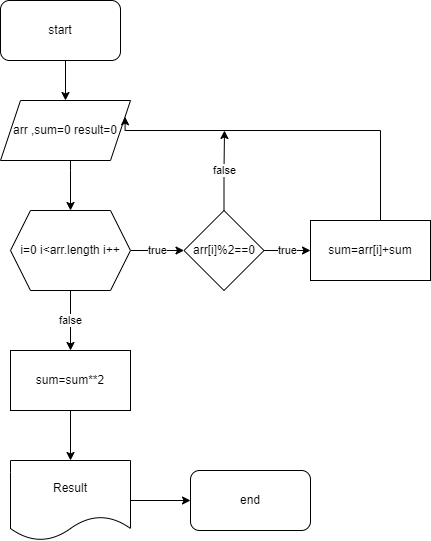

The diagram above was exported from draw.io. Its source (the exported page's mxGraphModel, read from the mxfile embedded in the PNG):
<mxGraphModel dx="710" dy="336" grid="1" gridSize="10" guides="1" tooltips="1" connect="1" arrows="1" fold="1" page="1" pageScale="1" pageWidth="827" pageHeight="1169" math="0" shadow="0">
  <root>
    <mxCell id="0" />
    <mxCell id="1" parent="0" />
    <mxCell id="iCLVI9_8KibsSO8c7-Sx-31" style="edgeStyle=orthogonalEdgeStyle;rounded=0;orthogonalLoop=1;jettySize=auto;html=1;entryX=0.5;entryY=0;entryDx=0;entryDy=0;" edge="1" parent="1" target="iCLVI9_8KibsSO8c7-Sx-3">
      <mxGeometry relative="1" as="geometry">
        <mxPoint x="295" y="90" as="sourcePoint" />
      </mxGeometry>
    </mxCell>
    <mxCell id="iCLVI9_8KibsSO8c7-Sx-2" value="start" style="rounded=1;whiteSpace=wrap;html=1;" vertex="1" parent="1">
      <mxGeometry x="230" y="30" width="120" height="60" as="geometry" />
    </mxCell>
    <mxCell id="iCLVI9_8KibsSO8c7-Sx-5" style="edgeStyle=orthogonalEdgeStyle;rounded=0;orthogonalLoop=1;jettySize=auto;html=1;entryX=0.5;entryY=0;entryDx=0;entryDy=0;" edge="1" parent="1" source="iCLVI9_8KibsSO8c7-Sx-3" target="iCLVI9_8KibsSO8c7-Sx-4">
      <mxGeometry relative="1" as="geometry">
        <Array as="points">
          <mxPoint x="300" y="200" />
          <mxPoint x="300" y="200" />
        </Array>
      </mxGeometry>
    </mxCell>
    <mxCell id="iCLVI9_8KibsSO8c7-Sx-3" value="arr ,sum=0 result=0" style="shape=parallelogram;perimeter=parallelogramPerimeter;whiteSpace=wrap;html=1;fixedSize=1;" vertex="1" parent="1">
      <mxGeometry x="230" y="130" width="130" height="60" as="geometry" />
    </mxCell>
    <mxCell id="iCLVI9_8KibsSO8c7-Sx-23" value="true" style="edgeStyle=orthogonalEdgeStyle;rounded=0;orthogonalLoop=1;jettySize=auto;html=1;entryX=0;entryY=0.5;entryDx=0;entryDy=0;" edge="1" parent="1" source="iCLVI9_8KibsSO8c7-Sx-4" target="iCLVI9_8KibsSO8c7-Sx-6">
      <mxGeometry relative="1" as="geometry" />
    </mxCell>
    <mxCell id="iCLVI9_8KibsSO8c7-Sx-35" value="false" style="edgeStyle=orthogonalEdgeStyle;rounded=0;orthogonalLoop=1;jettySize=auto;html=1;entryX=0.5;entryY=0;entryDx=0;entryDy=0;" edge="1" parent="1" source="iCLVI9_8KibsSO8c7-Sx-4" target="iCLVI9_8KibsSO8c7-Sx-19">
      <mxGeometry relative="1" as="geometry" />
    </mxCell>
    <mxCell id="iCLVI9_8KibsSO8c7-Sx-4" value="i=0 i&amp;lt;arr.length i++" style="shape=hexagon;perimeter=hexagonPerimeter2;whiteSpace=wrap;html=1;fixedSize=1;" vertex="1" parent="1">
      <mxGeometry x="240" y="240" width="120" height="80" as="geometry" />
    </mxCell>
    <mxCell id="iCLVI9_8KibsSO8c7-Sx-24" value="true" style="edgeStyle=orthogonalEdgeStyle;rounded=0;orthogonalLoop=1;jettySize=auto;html=1;entryX=0;entryY=0.5;entryDx=0;entryDy=0;" edge="1" parent="1" source="iCLVI9_8KibsSO8c7-Sx-6" target="iCLVI9_8KibsSO8c7-Sx-7">
      <mxGeometry relative="1" as="geometry" />
    </mxCell>
    <mxCell id="iCLVI9_8KibsSO8c7-Sx-26" value="false" style="edgeStyle=orthogonalEdgeStyle;rounded=0;orthogonalLoop=1;jettySize=auto;html=1;" edge="1" parent="1" source="iCLVI9_8KibsSO8c7-Sx-6">
      <mxGeometry relative="1" as="geometry">
        <mxPoint x="454" y="160" as="targetPoint" />
      </mxGeometry>
    </mxCell>
    <mxCell id="iCLVI9_8KibsSO8c7-Sx-6" value="arr[i]%2==0" style="rhombus;whiteSpace=wrap;html=1;" vertex="1" parent="1">
      <mxGeometry x="413.5" y="240" width="80" height="80" as="geometry" />
    </mxCell>
    <mxCell id="iCLVI9_8KibsSO8c7-Sx-8" style="edgeStyle=orthogonalEdgeStyle;rounded=0;orthogonalLoop=1;jettySize=auto;html=1;entryX=1;entryY=0.25;entryDx=0;entryDy=0;" edge="1" parent="1" source="iCLVI9_8KibsSO8c7-Sx-7" target="iCLVI9_8KibsSO8c7-Sx-3">
      <mxGeometry relative="1" as="geometry">
        <Array as="points">
          <mxPoint x="610" y="160" />
          <mxPoint x="355" y="160" />
        </Array>
      </mxGeometry>
    </mxCell>
    <mxCell id="iCLVI9_8KibsSO8c7-Sx-7" value="sum=arr[i]+sum" style="rounded=0;whiteSpace=wrap;html=1;" vertex="1" parent="1">
      <mxGeometry x="540" y="250" width="120" height="60" as="geometry" />
    </mxCell>
    <mxCell id="iCLVI9_8KibsSO8c7-Sx-30" style="edgeStyle=orthogonalEdgeStyle;rounded=0;orthogonalLoop=1;jettySize=auto;html=1;entryX=0.5;entryY=0;entryDx=0;entryDy=0;" edge="1" parent="1" source="iCLVI9_8KibsSO8c7-Sx-19" target="iCLVI9_8KibsSO8c7-Sx-27">
      <mxGeometry relative="1" as="geometry" />
    </mxCell>
    <mxCell id="iCLVI9_8KibsSO8c7-Sx-19" value="sum=sum**2" style="rounded=0;whiteSpace=wrap;html=1;" vertex="1" parent="1">
      <mxGeometry x="240" y="380" width="120" height="60" as="geometry" />
    </mxCell>
    <mxCell id="iCLVI9_8KibsSO8c7-Sx-29" style="edgeStyle=orthogonalEdgeStyle;rounded=0;orthogonalLoop=1;jettySize=auto;html=1;entryX=0;entryY=0.5;entryDx=0;entryDy=0;" edge="1" parent="1" source="iCLVI9_8KibsSO8c7-Sx-27" target="iCLVI9_8KibsSO8c7-Sx-28">
      <mxGeometry relative="1" as="geometry" />
    </mxCell>
    <mxCell id="iCLVI9_8KibsSO8c7-Sx-27" value="Result" style="shape=document;whiteSpace=wrap;html=1;boundedLbl=1;" vertex="1" parent="1">
      <mxGeometry x="240" y="490" width="120" height="80" as="geometry" />
    </mxCell>
    <mxCell id="iCLVI9_8KibsSO8c7-Sx-28" value="end" style="rounded=1;whiteSpace=wrap;html=1;" vertex="1" parent="1">
      <mxGeometry x="420" y="500" width="120" height="60" as="geometry" />
    </mxCell>
  </root>
</mxGraphModel>